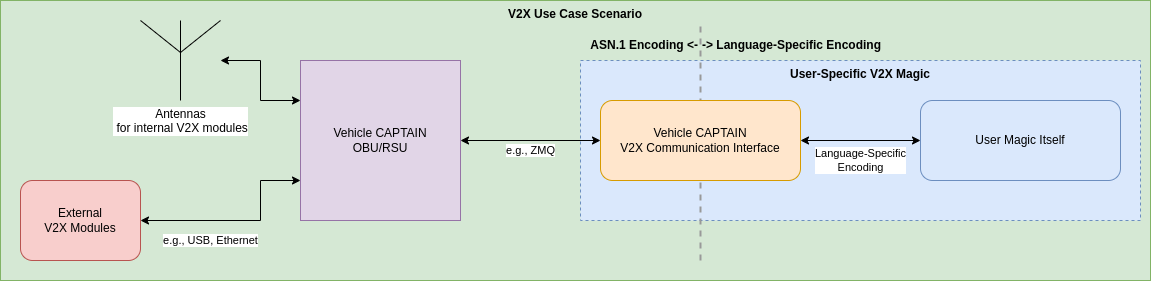

The diagram above was exported from draw.io. Its source (the exported page's mxGraphModel, read from the mxfile embedded in the PNG):
<mxGraphModel dx="1422" dy="905" grid="1" gridSize="10" guides="1" tooltips="1" connect="1" arrows="1" fold="1" page="1" pageScale="1" pageWidth="2336" pageHeight="1654" math="0" shadow="0">
  <root>
    <mxCell id="0" />
    <mxCell id="1" parent="0" />
    <mxCell id="2" value="V2X Use Case Scenario" style="rounded=0;whiteSpace=wrap;html=1;fillColor=#d5e8d4;strokeColor=#82b366;align=center;verticalAlign=top;fontStyle=1" vertex="1" parent="1">
      <mxGeometry x="260" y="220" width="1150" height="280" as="geometry" />
    </mxCell>
    <mxCell id="3" value="User-Specific V2X Magic" style="rounded=0;whiteSpace=wrap;html=1;fillColor=#dae8fc;strokeColor=#6c8ebf;align=center;verticalAlign=top;dashed=1;fontStyle=1" vertex="1" parent="1">
      <mxGeometry x="840" y="280" width="560" height="160" as="geometry" />
    </mxCell>
    <mxCell id="4" value="e.g., ZMQ" style="edgeStyle=orthogonalEdgeStyle;rounded=0;orthogonalLoop=1;jettySize=auto;html=1;startArrow=classic;startFill=1;labelBackgroundColor=default;" edge="1" source="5" target="12" parent="1">
      <mxGeometry y="-10" relative="1" as="geometry">
        <mxPoint as="offset" />
      </mxGeometry>
    </mxCell>
    <mxCell id="5" value="Vehicle CAPTAIN&lt;br&gt;OBU/RSU" style="rounded=0;whiteSpace=wrap;html=1;fillColor=#e1d5e7;strokeColor=#9673a6;" vertex="1" parent="1">
      <mxGeometry x="560" y="280" width="160" height="160" as="geometry" />
    </mxCell>
    <mxCell id="6" style="edgeStyle=orthogonalEdgeStyle;rounded=0;orthogonalLoop=1;jettySize=auto;html=1;entryX=0;entryY=0.25;entryDx=0;entryDy=0;startArrow=classic;startFill=1;" edge="1" source="7" target="5" parent="1">
      <mxGeometry relative="1" as="geometry" />
    </mxCell>
    <mxCell id="7" value="Antennas&lt;br&gt;&amp;nbsp;for internal V2X modules" style="verticalLabelPosition=bottom;shadow=0;dashed=0;align=center;html=1;verticalAlign=top;shape=mxgraph.electrical.radio.aerial_-_antenna_1;labelBackgroundColor=default;" vertex="1" parent="1">
      <mxGeometry x="400" y="240" width="80" height="80" as="geometry" />
    </mxCell>
    <mxCell id="8" value="e.g., USB, Ethernet" style="edgeStyle=orthogonalEdgeStyle;rounded=0;orthogonalLoop=1;jettySize=auto;html=1;entryX=0;entryY=0.75;entryDx=0;entryDy=0;startArrow=classic;startFill=1;labelBackgroundColor=default;" edge="1" source="9" target="5" parent="1">
      <mxGeometry x="-0.2" y="-10" relative="1" as="geometry">
        <Array as="points">
          <mxPoint x="520" y="440" />
          <mxPoint x="520" y="400" />
        </Array>
        <mxPoint x="-10" y="10" as="offset" />
      </mxGeometry>
    </mxCell>
    <mxCell id="9" value="External&lt;br&gt;V2X Modules" style="rounded=1;whiteSpace=wrap;html=1;fillColor=#f8cecc;strokeColor=#b85450;" vertex="1" parent="1">
      <mxGeometry x="280" y="400" width="120" height="80" as="geometry" />
    </mxCell>
    <mxCell id="10" value="" style="verticalLabelPosition=bottom;shadow=0;dashed=1;align=center;html=1;verticalAlign=top;strokeWidth=2;shape=mxgraph.mockup.markup.line;strokeColor=#999999;direction=north;sketch=0;" vertex="1" parent="1">
      <mxGeometry x="950" y="240" width="20" height="240" as="geometry" />
    </mxCell>
    <mxCell id="11" value="Language-Specific&lt;br&gt;Encoding" style="edgeStyle=orthogonalEdgeStyle;rounded=0;orthogonalLoop=1;jettySize=auto;html=1;startArrow=classic;startFill=1;labelBackgroundColor=default;" edge="1" source="12" target="15" parent="1">
      <mxGeometry y="-20" relative="1" as="geometry">
        <mxPoint as="offset" />
      </mxGeometry>
    </mxCell>
    <mxCell id="12" value="Vehicle CAPTAIN&lt;br&gt;V2X Communication Interface" style="rounded=1;whiteSpace=wrap;html=1;fillColor=#ffe6cc;strokeColor=#d79b00;" vertex="1" parent="1">
      <mxGeometry x="860" y="320" width="200" height="80" as="geometry" />
    </mxCell>
    <mxCell id="13" value="&lt;b&gt;ASN.1 Encoding &amp;lt;-&lt;/b&gt;" style="text;html=1;strokeColor=none;fillColor=none;align=right;verticalAlign=middle;whiteSpace=wrap;rounded=0;shadow=0;dashed=1;sketch=0;" vertex="1" parent="1">
      <mxGeometry x="840" y="250" width="120" height="30" as="geometry" />
    </mxCell>
    <mxCell id="14" value="&lt;b&gt;-&amp;gt; Language-Specific Encoding&lt;/b&gt;" style="text;html=1;strokeColor=none;fillColor=none;align=left;verticalAlign=middle;whiteSpace=wrap;rounded=0;shadow=0;dashed=1;sketch=0;" vertex="1" parent="1">
      <mxGeometry x="960" y="250" width="200" height="30" as="geometry" />
    </mxCell>
    <mxCell id="15" value="User Magic Itself" style="rounded=1;whiteSpace=wrap;html=1;fillColor=#dae8fc;strokeColor=#6c8ebf;" vertex="1" parent="1">
      <mxGeometry x="1180" y="320" width="200" height="80" as="geometry" />
    </mxCell>
  </root>
</mxGraphModel>